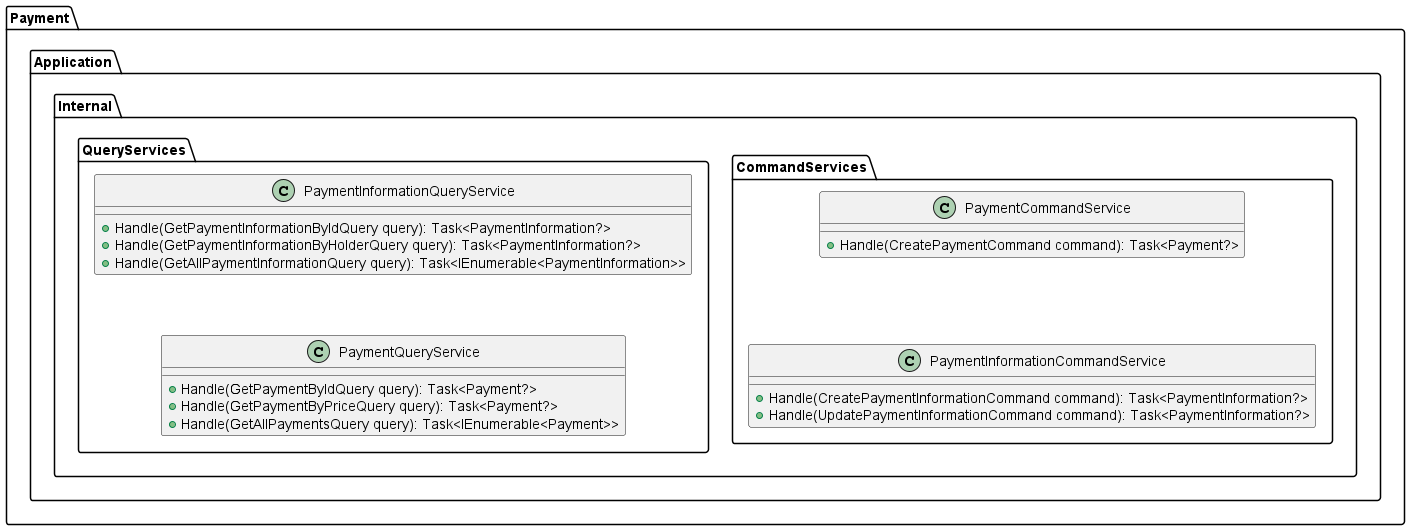

The diagram above was rendered by PlantUML. Its source (embedded in the PNG):
@startuml "SafeCycleCD - Backend"

package "Payment" {
    package "Application" {
        package "Internal" {
            package "CommandServices" {
                class PaymentCommandService {
                    + Handle(CreatePaymentCommand command): Task<Payment?>
                }

                class PaymentInformationCommandService {
                    + Handle(CreatePaymentInformationCommand command): Task<PaymentInformation?>
                    + Handle(UpdatePaymentInformationCommand command): Task<PaymentInformation?>
                }

                PaymentCommandService -[hidden]down-> PaymentInformationCommandService
            }

            package "QueryServices" {
                class PaymentInformationQueryService {
                    + Handle(GetPaymentInformationByIdQuery query): Task<PaymentInformation?>
                    + Handle(GetPaymentInformationByHolderQuery query): Task<PaymentInformation?>
                    + Handle(GetAllPaymentInformationQuery query): Task<IEnumerable<PaymentInformation>> 
                }

                class PaymentQueryService {
                    + Handle(GetPaymentByIdQuery query): Task<Payment?>
                    + Handle(GetPaymentByPriceQuery query): Task<Payment?>
                    + Handle(GetAllPaymentsQuery query): Task<IEnumerable<Payment>> 
                }

                PaymentInformationQueryService -[hidden]down-> PaymentQueryService
            }
        }
    }
}

@enduml